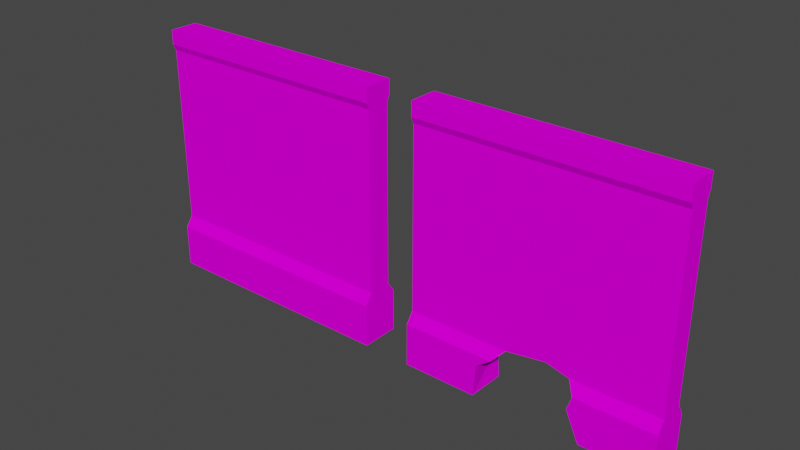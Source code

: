 # Source: Fences.blend  (saved by Blender 3.6.14; exported with 4.5.12 LTS)
import bpy
from mathutils import Matrix  # noqa: F401  (used for matrix-valued properties, if any)

bpy.ops.wm.read_factory_settings(use_empty=True)
scene = bpy.context.scene
scene.name = 'Scene'

# ---- images (referenced by path relative to the original .blend; pixels are not part of the script)
import os
ASSET_DIR = os.environ.get("B2B_ASSET_DIR", "")  # directory of the original .blend (textures are referenced by path, not embedded)
HERE = os.path.dirname(os.path.abspath(__file__))  # packed textures are extracted next to this script under _unpacked/

def load_image(name, relpath, width, height, colorspace="sRGB"):
    """Load a texture the original file referenced (path relative to the .blend, or extracted next to this script)."""
    p = next((c for c in (os.path.join(HERE, relpath), os.path.join(ASSET_DIR, relpath)) if relpath and os.path.exists(c)), "")
    if p:
        img = bpy.data.images.load(p, check_existing=True)
        img.name = name
    else:  # same state as the original file: an image datablock whose file is absent (Cycles renders it pink)
        img = bpy.data.images.new(name, width, height)
        img.source = "FILE"
        img.filepath = "//" + (relpath or name)
    img.colorspace_settings.name = colorspace
    return img
img_fence1_png = load_image('fence1.png', 'fence1.png', 1024, 1024, 'sRGB')

# ---- materials (node trees are filled in below, after node groups)
mat_fence = bpy.data.materials.new('Fence')
mat_fence.use_transparent_shadow = False

# ---- material node trees
mat_fence.use_nodes = True; mat_fence.node_tree.nodes.clear()
_N = mat_fence.node_tree.nodes; _L = mat_fence.node_tree.links
n0 = _N.new('ShaderNodeBsdfPrincipled'); n0.name = 'Principled BSDF'; n0.location = (10, 300)
n0.distribution = 'GGX'
n0.subsurface_method = 'RANDOM_WALK_SKIN'
n0.inputs[3].default_value = 1.45
n0.inputs[13].default_value = 0.0
n0.inputs[27].default_value = (0.0, 0.0, 0.0, 1.0)
n0.inputs[28].default_value = 1.0
n1 = _N.new('ShaderNodeOutputMaterial'); n1.name = 'Material Output'; n1.location = (300, 300)
n2 = _N.new('ShaderNodeTexImage'); n2.name = 'Image Texture'; n2.location = (-280, 280)
n2.image = img_fence1_png
n2.interpolation = 'Closest'
_L.new(n0.outputs[0], n1.inputs[0])
_L.new(n2.outputs[0], n0.inputs[0])
n1.is_active_output = True

# ---- world
world_world = bpy.data.worlds.new('World'); scene.world = world_world
world_world.use_nodes = True; world_world.node_tree.nodes.clear()
_N = world_world.node_tree.nodes; _L = world_world.node_tree.links
n0 = _N.new('ShaderNodeOutputWorld'); n0.name = 'World Output'; n0.location = (300, 300)
n1 = _N.new('ShaderNodeBackground'); n1.name = 'Background'; n1.location = (10, 300)
n1.inputs[0].default_value = (0.05088, 0.05088, 0.05088, 1.0)
_L.new(n1.outputs[0], n0.inputs[0])
n0.is_active_output = True
world_world.color = (0.05088, 0.05088, 0.05088)
world_world.use_sun_shadow = False
world_world.sun_shadow_jitter_overblur = 0.0

# ---- meshes
me_cube = bpy.data.meshes.new('Cube')
me_cube.from_pydata([(1.581, -0.2486, 0.0), (1.581, -0.1883, 3.263), (-1.621, -0.2486, 0.0), (-1.621, -0.1883, 3.263), (1.581, 0.2486, 0.0), (1.581, 0.1883, 3.263), (-1.621, 0.2486, 0.0), (-1.621, 0.1883, 3.263), (1.581, -0.152, 0.6867), (-1.621, -0.152, 0.6867), (-1.621, 0.152, 0.6867), (1.581, 0.152, 0.6867), (-1.621, -0.2486, 0.5466), (-1.621, 0.2486, 0.5466), (1.581, 0.2486, 0.5466), (1.581, -0.2486, 0.5466), (1.581, -0.1883, 3.076), (-1.621, -0.1883, 3.076), (-1.621, 0.1883, 3.076), (1.581, 0.1883, 3.076), (-1.621, -0.152, 2.997), (-1.621, 0.152, 2.997), (1.581, 0.152, 2.997), (1.581, -0.152, 2.997)], [], [(16, 1, 3, 17), (17, 3, 7, 18), (18, 7, 5, 19), (19, 5, 1, 16), (2, 6, 4, 0), (7, 3, 1, 5), (14, 11, 8, 15), (13, 10, 11, 14), (12, 9, 10, 13), (15, 8, 9, 12), (0, 15, 12, 2), (2, 12, 13, 6), (6, 13, 14, 4), (4, 14, 15, 0), (22, 19, 16, 23), (21, 18, 19, 22), (20, 17, 18, 21), (23, 16, 17, 20), (8, 23, 20, 9), (9, 20, 21, 10), (10, 21, 22, 11), (11, 22, 23, 8)])
_uv = me_cube.uv_layers.new(name='UVMap')
_uv.uv.foreach_set('vector', [0.1178, 0.8579, 0.1178, 0.9064, 0.9661, 0.9064, 0.9661, 0.8579, 0.08289, 0.642, 0.08289, 0.6804, 0.02041, 0.6804, 0.02041, 0.642, 0.9642, 0.8729, 0.9642, 0.9239, 0.07303, 0.9239, 0.07303, 0.8729, 0.08772, 0.7344, 0.08772, 0.7787, 0.01558, 0.7787, 0.01558, 0.7344, 0.8634, 0.0663, 0.8634, 0.171, 0.1762, 0.171, 0.1762, 0.0663, 0.0002506, 0.002649, 0.08713, 0.002649, 0.08713, 0.9353, 0.0002506, 0.9353, 0.1107, 0.134, 0.08772, 0.1673, 0.01558, 0.1673, -0.007358, 0.134, 0.9642, 0.182, 0.9642, 0.2203, 0.07303, 0.2203, 0.07303, 0.182, 0.1028, 0.122, 0.08289, 0.1508, 0.02041, 0.1508, 0.0005392, 0.122, 0.1178, 0.1923, 0.1178, 0.2366, 0.9661, 0.2366, 0.9661, 0.1923, 0.1178, 0.05021, 0.1178, 0.1923, 0.9661, 0.1923, 0.9661, 0.05021, 0.1028, 0.009588, 0.1028, 0.122, 0.0005392, 0.122, 0.0005392, 0.009588, 0.9642, 0.03272, 0.9642, 0.182, 0.07303, 0.182, 0.07303, 0.03272, 0.1107, 0.004273, 0.1107, 0.134, -0.007358, 0.134, -0.007358, 0.004273, 0.08772, 0.7155, 0.08772, 0.7344, 0.01558, 0.7344, 0.01558, 0.7155, 0.9642, 0.8512, 0.9642, 0.8729, 0.07303, 0.8729, 0.07303, 0.8512, 0.08289, 0.6257, 0.08289, 0.642, 0.02041, 0.642, 0.02041, 0.6257, 0.1178, 0.8372, 0.1178, 0.8579, 0.9661, 0.8579, 0.9661, 0.8372, 0.1178, 0.2366, 0.1178, 0.8372, 0.9661, 0.8372, 0.9661, 0.2366, 0.08289, 0.1508, 0.08289, 0.6257, 0.02041, 0.6257, 0.02041, 0.1508, 0.9642, 0.2203, 0.9642, 0.8512, 0.07303, 0.8512, 0.07303, 0.2203, 0.08772, 0.1673, 0.08772, 0.7155, 0.01558, 0.7155, 0.01558, 0.1673])
me_cube.materials.append(mat_fence)
me_cube.update()
me_cube_003 = bpy.data.meshes.new('Cube.003')
me_cube_003.from_pydata([(1.581, -0.2486, 0.0), (1.581, -0.1883, 3.263), (-1.621, -0.2486, 0.0), (-1.621, -0.1883, 3.263), (1.581, 0.2486, 0.0), (1.581, 0.1883, 3.263), (-1.621, 0.2486, 0.0), (-1.621, 0.1883, 3.263), (1.581, -0.152, 0.6867), (-1.621, -0.152, 0.6867), (-1.621, 0.152, 0.6867), (1.581, 0.152, 0.6867), (-1.621, -0.2486, 0.5466), (-1.621, 0.2486, 0.5466), (1.581, 0.2486, 0.5466), (1.581, -0.2486, 0.5466), (1.581, -0.1883, 3.076), (-1.621, -0.1883, 3.076), (-1.621, 0.1883, 3.076), (1.581, 0.1883, 3.076), (-1.621, -0.152, 2.997), (-1.621, 0.152, 2.997), (1.581, 0.152, 2.997), (1.581, -0.152, 2.997), (0.4862, -0.152, 0.6867), (-0.319, -0.152, 0.6867), (0.5885, -0.2486, 0.5466), (-0.4476, -0.2486, 0.5466), (-0.6691, -0.2486, 0.0), (0.701, -0.2486, 0.0), (-0.6299, -0.2486, 0.4129), (0.5314, -0.2486, 0.3754), (0.1886, -0.152, 0.7649), (-0.5113, 0.2486, 0.5466), (0.3246, 0.2486, 0.5466), (0.4469, 0.2486, 0.0), (-0.6579, 0.2486, 0.0), (-0.433, 0.152, 0.6867), (0.1592, 0.152, 0.6867), (0.406, 0.2486, 0.3308), (-0.6906, 0.2486, 0.4088), (-0.2416, 0.152, 0.7712)], [], [(16, 1, 3, 17), (17, 3, 7, 18), (18, 7, 5, 19), (19, 5, 1, 16), (2, 6, 36, 28), (7, 3, 1, 5), (14, 11, 8, 15), (13, 10, 37, 33), (12, 9, 10, 13), (15, 8, 24, 26), (0, 15, 26, 31, 29), (2, 12, 13, 6), (6, 13, 33, 40, 36), (4, 14, 15, 0), (22, 19, 16, 23), (21, 18, 19, 22), (20, 17, 18, 21), (23, 16, 17, 20), (8, 23, 20, 9, 25, 32, 24), (9, 20, 21, 10), (10, 21, 22, 11, 38, 41, 37), (11, 22, 23, 8), (39, 31, 26, 34), (27, 25, 9, 12), (24, 38, 34, 26), (28, 30, 27, 12, 2), (39, 35, 29, 31), (30, 40, 33, 27), (27, 33, 37, 25), (35, 39, 34, 14, 4), (32, 41, 38, 24), (25, 37, 41, 32), (34, 38, 11, 14), (28, 36, 40, 30), (29, 35, 4, 0)])
_uv = me_cube_003.uv_layers.new(name='UVMap')
_uv.uv.foreach_set('vector', [0.1178, 0.8579, 0.1178, 0.9064, 0.9661, 0.9064, 0.9661, 0.8579, 0.08289, 0.642, 0.08289, 0.6804, 0.02041, 0.6804, 0.02041, 0.642, 0.9642, 0.8729, 0.9642, 0.9239, 0.07303, 0.9239, 0.07303, 0.8729, 0.08772, 0.7344, 0.08772, 0.7787, 0.01558, 0.7787, 0.01558, 0.7344, 0.8634, 0.0663, 0.8634, 0.171, 0.6497, 0.171, 0.6591, 0.0663, 0.0002506, 0.002649, 0.08713, 0.002649, 0.08713, 0.9353, 0.0002506, 0.9353, 0.1107, 0.134, 0.08772, 0.1673, 0.01558, 0.1673, -0.007358, 0.134, 0.9642, 0.182, 0.9642, 0.2203, 0.6336, 0.2203, 0.6554, 0.182, 0.1028, 0.122, 0.08289, 0.1508, 0.02041, 0.1508, 0.0005392, 0.122, 0.1178, 0.1923, 0.1178, 0.2366, 0.4078, 0.2366, 0.3807, 0.1923, 0.1178, 0.05021, 0.1178, 0.1923, 0.3807, 0.1923, 0.3959, 0.1478, 0.3509, 0.05021, 0.1028, 0.009588, 0.1028, 0.122, 0.0005392, 0.122, 0.0005392, 0.009588, 0.9642, 0.03272, 0.9642, 0.182, 0.6554, 0.182, 0.7053, 0.1444, 0.6962, 0.03272, 0.1107, 0.004273, 0.1107, 0.134, -0.007358, 0.134, -0.007358, 0.004273, 0.08772, 0.7155, 0.08772, 0.7344, 0.01558, 0.7344, 0.01558, 0.7155, 0.9642, 0.8512, 0.9642, 0.8729, 0.07303, 0.8729, 0.07303, 0.8512, 0.08289, 0.6257, 0.08289, 0.642, 0.02041, 0.642, 0.02041, 0.6257, 0.1178, 0.8372, 0.1178, 0.8579, 0.9661, 0.8579, 0.9661, 0.8372, 0.1178, 0.2366, 0.1178, 0.8372, 0.9661, 0.8372, 0.9661, 0.2366, 0.6212, 0.2366, 0.4867, 0.2569, 0.4078, 0.2366, 0.08289, 0.1508, 0.08289, 0.6257, 0.02041, 0.6257, 0.02041, 0.1508, 0.9642, 0.2203, 0.9642, 0.8512, 0.07303, 0.8512, 0.07303, 0.2203, 0.4687, 0.2203, 0.5803, 0.2433, 0.6336, 0.2203, 0.08772, 0.1673, 0.08772, 0.7155, 0.01558, 0.7155, 0.01558, 0.1673, 0.3282, 0.1285, 0.4224, 0.1325, 0.4291, 0.1649, 0.3262, 0.1707, 0.6552, 0.1923, 0.6212, 0.2366, 0.9661, 0.2366, 0.9661, 0.1923, 0.4063, 0.1932, 0.3272, 0.2142, 0.3262, 0.1707, 0.4291, 0.1649, 0.714, 0.05021, 0.7035, 0.1576, 0.6552, 0.1923, 0.9661, 0.1923, 0.9661, 0.05021, 0.3282, 0.1285, 0.3273, 0.06752, 0.4291, 0.05741, 0.4224, 0.1325, 0.2765, 0.1374, 0.3716, 0.1364, 0.3677, 0.1791, 0.2726, 0.1801, 0.2726, 0.1801, 0.3677, 0.1791, 0.348, 0.2087, 0.2871, 0.2179, 0.3887, 0.03272, 0.4001, 0.1231, 0.4227, 0.182, 0.07303, 0.182, 0.07303, 0.03272, 0.4317, 0.3677, 0.495, 0.2827, 0.495, 0.3651, 0.4325, 0.4295, 0.4323, 0.2644, 0.4931, 0.2407, 0.495, 0.2827, 0.4317, 0.3677, 0.4227, 0.182, 0.4687, 0.2203, 0.07303, 0.2203, 0.07303, 0.182, 0.2772, 0.05874, 0.3716, 0.05857, 0.3716, 0.1364, 0.2765, 0.1374, 0.3703, 0.0663, 0.4196, 0.171, 0.1762, 0.171, 0.1762, 0.0663])
me_cube_003.materials.append(mat_fence)
me_cube_003.update()

# ---- objects
ob_fence1 = bpy.data.objects.new('Fence1', me_cube)
ob_fence1a = bpy.data.objects.new('Fence1a', me_cube_003)

# ---- transforms, parenting, visibility, modifiers, constraints
ob_fence1.location = (-0.06876, 0.0, 0.0)
ob_fence1a.location = (3.755, 0.0, 0.0)

# ---- collection membership
scene.collection.objects.link(ob_fence1)
scene.collection.objects.link(ob_fence1a)

# ---- scene / render settings (as saved in the file)
scene.frame_start = 1; scene.frame_end = 250; scene.frame_set(1)
scene.render.engine = 'BLENDER_EEVEE_NEXT'
scene.cycles.sampling_pattern = 'TABULATED_SOBOL'
scene.eevee.use_gtao = True
scene.eevee.gtao_quality = 0.4065
scene.eevee.gtao_distance = 1.49e-08
scene.eevee.fast_gi_quality = 0.4065
scene.view_settings.view_transform = 'Filmic'
bpy.context.view_layer.update()

# ---- added for rendering (the .blend has no active camera and no usable light): camera, sun
cam_auto = bpy.data.cameras.new('AutoCamera')
cam_auto.lens = 50.0
cam_auto.sensor_width = 36.0
cam_auto.clip_end = 1000.0
ob_auto_camera = bpy.data.objects.new('AutoCamera', cam_auto)
scene.collection.objects.link(ob_auto_camera)
ob_auto_camera.location = (9.00456, -8.61788, 7.37672)
ob_auto_camera.rotation_euler = (1.09748, -7.21219e-08, 0.694738)
scene.camera = ob_auto_camera
light_auto_sun = bpy.data.lights.new('AutoSun', 'SUN')
light_auto_sun.energy = 3.0
light_auto_sun.angle = 0.0523599
ob_auto_sun = bpy.data.objects.new('AutoSun', light_auto_sun)
scene.collection.objects.link(ob_auto_sun)
ob_auto_sun.rotation_euler = (0.872665, 0.174533, 0.523599)
bpy.context.view_layer.update()
